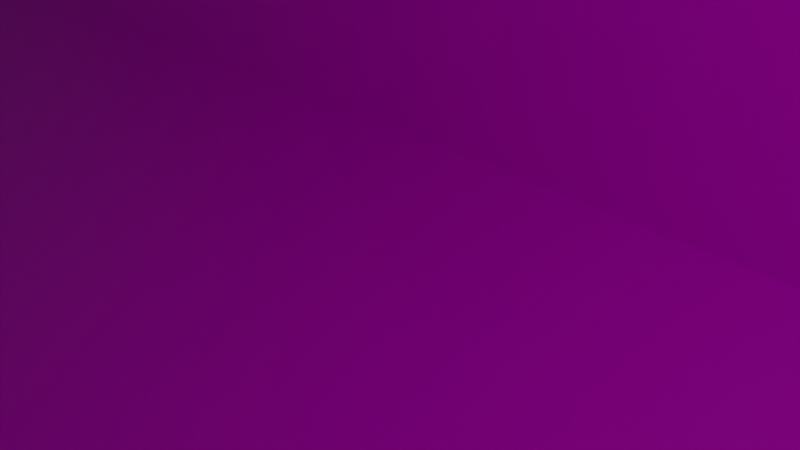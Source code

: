 # Source: untitled.blend  (saved by Blender 3.3.6; exported with 4.5.12 LTS)
import bpy
from mathutils import Matrix  # noqa: F401  (used for matrix-valued properties, if any)

bpy.ops.wm.read_factory_settings(use_empty=True)
scene = bpy.context.scene
scene.name = 'Scene'

# ---- collections
col_collection = bpy.data.collections.new('Collection'); scene.collection.children.link(col_collection)

# ---- images (referenced by path relative to the original .blend; pixels are not part of the script)
import os
ASSET_DIR = os.environ.get("B2B_ASSET_DIR", "")  # directory of the original .blend (textures are referenced by path, not embedded)
HERE = os.path.dirname(os.path.abspath(__file__))  # packed textures are extracted next to this script under _unpacked/

def load_image(name, relpath, width, height, colorspace="sRGB"):
    """Load a texture the original file referenced (path relative to the .blend, or extracted next to this script)."""
    p = next((c for c in (os.path.join(HERE, relpath), os.path.join(ASSET_DIR, relpath)) if relpath and os.path.exists(c)), "")
    if p:
        img = bpy.data.images.load(p, check_existing=True)
        img.name = name
    else:  # same state as the original file: an image datablock whose file is absent (Cycles renders it pink)
        img = bpy.data.images.new(name, width, height)
        img.source = "FILE"
        img.filepath = "//" + (relpath or name)
    img.colorspace_settings.name = colorspace
    return img
img_tunnel = load_image('tunnel', 'tunnel.png', 1024, 1024, 'sRGB')

# ---- materials (node trees are filled in below, after node groups)
mat_x = bpy.data.materials.new('マテリアル')
mat_x.use_transparent_shadow = False

# ---- material node trees
mat_x.use_nodes = True; mat_x.node_tree.nodes.clear()
_N = mat_x.node_tree.nodes; _L = mat_x.node_tree.links
n0 = _N.new('ShaderNodeBsdfPrincipled'); n0.name = 'Principled BSDF'; n0.location = (10, 300)
n0.distribution = 'GGX'
n0.subsurface_method = 'RANDOM_WALK_SKIN'
n0.inputs[3].default_value = 1.45
n0.inputs[27].default_value = (0.0, 0.0, 0.0, 1.0)
n0.inputs[28].default_value = 1.0
n1 = _N.new('ShaderNodeOutputMaterial'); n1.name = 'Material Output'; n1.location = (300, 300)
n2 = _N.new('ShaderNodeTexImage'); n2.name = '画像テクスチャ'; n2.location = (-280, 280)
n2.image = img_tunnel
_L.new(n0.outputs[0], n1.inputs[0])
_L.new(n2.outputs[0], n0.inputs[0])
n1.is_active_output = True

# ---- world
world_world = bpy.data.worlds.new('World'); scene.world = world_world
world_world.use_nodes = True; world_world.node_tree.nodes.clear()
_N = world_world.node_tree.nodes; _L = world_world.node_tree.links
n0 = _N.new('ShaderNodeOutputWorld'); n0.name = 'World Output'; n0.location = (300, 300)
n1 = _N.new('ShaderNodeBackground'); n1.name = 'Background'; n1.location = (10, 300)
n1.inputs[0].default_value = (0.05088, 0.05088, 0.05088, 1.0)
_L.new(n1.outputs[0], n0.inputs[0])
n0.is_active_output = True
world_world.color = (0.05088, 0.05088, 0.05088)
world_world.use_sun_shadow = False
world_world.sun_shadow_jitter_overblur = 0.0

# ---- cameras
cam_camera = bpy.data.cameras.new('Camera')
cam_camera.clip_end = 100.0
cam_camera.ortho_scale = 7.314

# ---- lights
light_light = bpy.data.lights.new('Light', 'POINT')
light_light.transmission_factor = 0.0
light_light.energy = 1000.0
light_light.shadow_soft_size = 0.1
light_light.shadow_maximum_resolution = 0.006
light_light.use_absolute_resolution = True

# ---- meshes
me_x = bpy.data.meshes.new('トーラス')
me_x.from_pydata([(33.96, -1.421e-07, -66.36), (20.37, -1.421e-07, -66.36), (21.28, -1.421e-07, -68.25), (23.77, -1.421e-07, -69.64), (27.17, -1.421e-07, -70.15), (30.56, -1.421e-07, -69.64), (33.05, -1.421e-07, -68.25), (16.98, 32.02, -66.36), (10.19, 19.21, -66.36), (10.64, 20.07, -68.25), (11.89, 22.41, -69.64), (13.58, 25.62, -70.15), (15.28, 28.82, -69.64), (16.52, 31.16, -68.25), (-16.98, 32.02, -66.36), (-10.19, 19.21, -66.36), (-10.64, 20.07, -68.25), (-11.89, 22.41, -69.64), (-13.58, 25.62, -70.15), (-15.28, 28.82, -69.64), (-16.52, 31.16, -68.25), (-33.96, 3.09e-06, -66.36), (-20.37, 1.797e-06, -66.36), (-21.28, 1.884e-06, -68.25), (-23.77, 2.121e-06, -69.64), (-27.17, 2.444e-06, -70.15), (-30.56, 2.767e-06, -69.64), (-33.05, 3.004e-06, -68.25), (-16.98, -32.02, -66.36), (-10.19, -19.21, -66.36), (-10.64, -20.07, -68.25), (-11.89, -22.41, -69.64), (-13.58, -25.62, -70.15), (-15.28, -28.82, -69.64), (-16.52, -31.16, -68.25), (16.98, -32.02, -66.36), (10.19, -19.21, -66.36), (10.64, -20.07, -68.25), (11.89, -22.41, -69.64), (13.58, -25.62, -70.15), (15.28, -28.82, -69.64), (16.52, -31.16, -68.25), (33.96, 1.256e-06, 66.33), (33.05, 1.256e-06, 68.23), (30.56, 1.256e-06, 69.62), (27.17, 1.256e-06, 70.13), (23.77, 1.256e-06, 69.62), (21.28, 1.256e-06, 68.23), (20.37, 1.256e-06, 66.33), (16.98, 32.02, 66.33), (16.52, 31.16, 68.23), (15.28, 28.82, 69.62), (13.58, 25.62, 70.13), (11.89, 22.41, 69.62), (10.64, 20.07, 68.23), (10.19, 19.21, 66.33), (-16.98, 32.02, 66.33), (-16.52, 31.16, 68.23), (-15.28, 28.82, 69.62), (-13.58, 25.62, 70.13), (-11.89, 22.41, 69.62), (-10.64, 20.07, 68.23), (-10.19, 19.21, 66.33), (-33.96, 4.489e-06, 66.33), (-33.05, 4.402e-06, 68.23), (-30.56, 4.166e-06, 69.62), (-27.17, 3.842e-06, 70.13), (-23.77, 3.519e-06, 69.62), (-21.28, 3.282e-06, 68.23), (-20.37, 3.196e-06, 66.33), (-16.98, -32.02, 66.33), (-16.52, -31.16, 68.23), (-15.28, -28.82, 69.62), (-13.58, -25.62, 70.13), (-11.89, -22.41, 69.62), (-10.64, -20.07, 68.23), (-10.19, -19.21, 66.33), (16.98, -32.02, 66.33), (16.52, -31.16, 68.23), (15.28, -28.82, 69.62), (13.58, -25.62, 70.13), (11.89, -22.41, 69.62), (10.64, -20.07, 68.23), (10.19, -19.21, 66.33)], [], [(1, 8, 9, 2), (2, 9, 10, 3), (3, 10, 11, 4), (4, 11, 12, 5), (5, 12, 13, 6), (6, 13, 7, 0), (8, 15, 16, 9), (9, 16, 17, 10), (10, 17, 18, 11), (11, 18, 19, 12), (12, 19, 20, 13), (13, 20, 14, 7), (15, 22, 23, 16), (16, 23, 24, 17), (17, 24, 25, 18), (18, 25, 26, 19), (19, 26, 27, 20), (20, 27, 21, 14), (22, 29, 30, 23), (23, 30, 31, 24), (24, 31, 32, 25), (25, 32, 33, 26), (26, 33, 34, 27), (27, 34, 28, 21), (8, 1, 48, 55), (21, 28, 70, 63), (7, 14, 56, 49), (29, 22, 69, 76), (15, 8, 55, 62), (35, 0, 42, 77), (29, 36, 37, 30), (30, 37, 38, 31), (31, 38, 39, 32), (32, 39, 40, 33), (33, 40, 41, 34), (34, 41, 35, 28), (28, 35, 77, 70), (1, 36, 83, 48), (14, 21, 63, 56), (0, 7, 49, 42), (36, 29, 76, 83), (22, 15, 62, 69), (36, 1, 2, 37), (37, 2, 3, 38), (38, 3, 4, 39), (39, 4, 5, 40), (40, 5, 6, 41), (41, 6, 0, 35), (42, 49, 50, 43), (43, 50, 51, 44), (44, 51, 52, 45), (45, 52, 53, 46), (46, 53, 54, 47), (47, 54, 55, 48), (49, 56, 57, 50), (50, 57, 58, 51), (51, 58, 59, 52), (52, 59, 60, 53), (53, 60, 61, 54), (54, 61, 62, 55), (56, 63, 64, 57), (57, 64, 65, 58), (58, 65, 66, 59), (59, 66, 67, 60), (60, 67, 68, 61), (61, 68, 69, 62), (63, 70, 71, 64), (64, 71, 72, 65), (65, 72, 73, 66), (66, 73, 74, 67), (67, 74, 75, 68), (68, 75, 76, 69), (70, 77, 78, 71), (71, 78, 79, 72), (72, 79, 80, 73), (73, 80, 81, 74), (74, 81, 82, 75), (75, 82, 83, 76), (77, 42, 43, 78), (78, 43, 44, 79), (79, 44, 45, 80), (80, 45, 46, 81), (81, 46, 47, 82), (82, 47, 48, 83)])
_uv = me_x.uv_layers.new(name='UVMap')
_uv.uv.foreach_set('vector', [0.9441, 0.008049, 0.8519, 0.008049, 0.8496, 0.0, 0.946, 0.0, 0.3982, 0.8091, 0.4827, 0.7639, 0.4918, 0.7692, 0.3975, 0.8196, 0.3975, 0.8196, 0.4918, 0.7692, 0.5051, 0.7764, 0.3972, 0.834, 0.3972, 0.834, 0.5051, 0.7764, 0.5188, 0.7836, 0.3975, 0.8484, 0.3975, 0.8484, 0.5188, 0.7836, 0.5294, 0.7889, 0.3982, 0.8589, 0.5267, 0.5787, 0.3771, 0.5787, 0.3748, 0.5706, 0.5285, 0.5706, 0.8519, 0.008049, 0.8115, 0.008049, 0.8074, 0.0, 0.8496, 0.0, 0.4827, 0.7639, 0.4827, 0.6737, 0.4918, 0.6684, 0.4918, 0.7692, 0.4918, 0.7692, 0.4918, 0.6684, 0.5051, 0.6612, 0.5051, 0.7764, 0.5051, 0.7764, 0.5051, 0.6612, 0.5188, 0.654, 0.5188, 0.7836, 0.5188, 0.7836, 0.5188, 0.654, 0.5294, 0.6488, 0.5294, 0.7889, 0.5294, 0.7889, 0.5294, 0.6488, 0.5339, 0.6468, 0.5339, 0.7908, 0.8032, 0.008049, 0.7515, 0.008049, 0.7533, 0.0, 0.8074, 0.0, 0.4827, 0.6737, 0.3982, 0.6286, 0.3975, 0.618, 0.4918, 0.6684, 0.4918, 0.6684, 0.3975, 0.618, 0.3972, 0.6036, 0.5051, 0.6612, 0.5051, 0.6612, 0.3972, 0.6036, 0.3975, 0.5892, 0.5188, 0.654, 0.5188, 0.654, 0.3975, 0.5892, 0.3982, 0.5787, 0.5294, 0.6488, 0.004116, 0.0, 0.08803, 0.0, 0.08622, 0.008049, 0.0, 0.008049, 0.7515, 0.008049, 0.6593, 0.008049, 0.657, 0.0, 0.7533, 0.0, 0.3982, 0.6286, 0.3137, 0.6737, 0.3031, 0.6684, 0.3975, 0.618, 0.3975, 0.618, 0.3031, 0.6684, 0.2894, 0.6612, 0.3972, 0.6036, 0.3972, 0.6036, 0.2894, 0.6612, 0.2761, 0.654, 0.3975, 0.5892, 0.3975, 0.5892, 0.2761, 0.654, 0.267, 0.6488, 0.3982, 0.5787, 0.08803, 0.0, 0.2376, 0.0, 0.2399, 0.008049, 0.08622, 0.008049, 0.8519, 0.008049, 0.9441, 0.008049, 0.9441, 0.5706, 0.8519, 0.5706, 0.08622, 0.008049, 0.2399, 0.008049, 0.2399, 0.5706, 0.08622, 0.5706, 0.3748, 0.5706, 0.3074, 0.5706, 0.3074, 0.008049, 0.3748, 0.008049, 0.6593, 0.008049, 0.7515, 0.008049, 0.7515, 0.5706, 0.6593, 0.5706, 0.8115, 0.008049, 0.8519, 0.008049, 0.8519, 0.5706, 0.8115, 0.5706, 0.6147, 0.5706, 0.5285, 0.5706, 0.5285, 0.008049, 0.6147, 0.008049, 0.3182, 0.6756, 0.3182, 0.762, 0.3137, 0.7639, 0.3137, 0.6737, 0.3137, 0.6737, 0.3137, 0.7639, 0.3031, 0.7692, 0.3031, 0.6684, 0.3031, 0.6684, 0.3031, 0.7692, 0.2894, 0.7764, 0.2894, 0.6612, 0.2894, 0.6612, 0.2894, 0.7764, 0.2761, 0.7836, 0.2761, 0.654, 0.2761, 0.654, 0.2761, 0.7836, 0.267, 0.7889, 0.267, 0.6488, 0.2376, 0.0, 0.3032, 0.0, 0.3074, 0.008049, 0.2399, 0.008049, 0.2399, 0.008049, 0.3074, 0.008049, 0.3074, 0.5706, 0.2399, 0.5706, 0.9441, 0.008049, 0.9959, 0.008049, 0.9959, 0.5706, 0.9441, 0.5706, 0.0, 0.008049, 0.08622, 0.008049, 0.08622, 0.5706, 0.0, 0.5706, 0.5285, 0.5706, 0.3748, 0.5706, 0.3748, 0.008049, 0.5285, 0.008049, 0.6188, 0.008049, 0.6593, 0.008049, 0.6593, 0.5706, 0.6188, 0.5706, 0.7515, 0.008049, 0.8032, 0.008049, 0.8032, 0.5706, 0.7515, 0.5706, 0.9959, 0.008049, 0.9441, 0.008049, 0.946, 0.0, 1.0, 0.0, 0.3137, 0.7639, 0.3982, 0.8091, 0.3975, 0.8196, 0.3031, 0.7692, 0.3031, 0.7692, 0.3975, 0.8196, 0.3972, 0.834, 0.2894, 0.7764, 0.2894, 0.7764, 0.3972, 0.834, 0.3975, 0.8484, 0.2761, 0.7836, 0.2761, 0.7836, 0.3975, 0.8484, 0.3982, 0.8589, 0.267, 0.7889, 0.6106, 0.5787, 0.5267, 0.5787, 0.5285, 0.5706, 0.6147, 0.5706, 0.5285, 0.008049, 0.3748, 0.008049, 0.3771, 0.0, 0.5267, 0.0, 0.1358, 0.5787, 0.267, 0.6488, 0.2578, 0.654, 0.1365, 0.5892, 0.1365, 0.5892, 0.2578, 0.654, 0.2446, 0.6612, 0.1367, 0.6036, 0.1367, 0.6036, 0.2446, 0.6612, 0.2308, 0.6684, 0.1365, 0.618, 0.1365, 0.618, 0.2308, 0.6684, 0.2203, 0.6737, 0.1358, 0.6286, 0.946, 0.5787, 0.8496, 0.5787, 0.8519, 0.5706, 0.9441, 0.5706, 0.3748, 0.008049, 0.3074, 0.008049, 0.3115, 0.0, 0.3771, 0.0, 0.267, 0.6488, 0.267, 0.7889, 0.2578, 0.7836, 0.2578, 0.654, 0.2578, 0.654, 0.2578, 0.7836, 0.2446, 0.7764, 0.2446, 0.6612, 0.2446, 0.6612, 0.2446, 0.7764, 0.2308, 0.7692, 0.2308, 0.6684, 0.2308, 0.6684, 0.2308, 0.7692, 0.2203, 0.7639, 0.2203, 0.6737, 0.2203, 0.6737, 0.2203, 0.7639, 0.2157, 0.762, 0.2157, 0.6756, 0.0, 0.5706, 0.08622, 0.5706, 0.08803, 0.5787, 0.004116, 0.5787, 0.267, 0.7889, 0.1358, 0.8589, 0.1365, 0.8484, 0.2578, 0.7836, 0.2578, 0.7836, 0.1365, 0.8484, 0.1367, 0.834, 0.2446, 0.7764, 0.2446, 0.7764, 0.1367, 0.834, 0.1365, 0.8196, 0.2308, 0.7692, 0.2308, 0.7692, 0.1365, 0.8196, 0.1358, 0.8091, 0.2203, 0.7639, 0.8074, 0.5787, 0.7533, 0.5787, 0.7515, 0.5706, 0.8032, 0.5706, 0.08622, 0.5706, 0.2399, 0.5706, 0.2376, 0.5787, 0.08803, 0.5787, 0.1358, 0.8589, 0.004566, 0.7889, 0.01513, 0.7836, 0.1365, 0.8484, 0.1365, 0.8484, 0.01513, 0.7836, 0.02887, 0.7764, 0.1367, 0.834, 0.1367, 0.834, 0.02887, 0.7764, 0.0421, 0.7692, 0.1365, 0.8196, 0.1365, 0.8196, 0.0421, 0.7692, 0.05127, 0.7639, 0.1358, 0.8091, 0.7533, 0.5787, 0.657, 0.5787, 0.6593, 0.5706, 0.7515, 0.5706, 0.0, 0.7908, 0.0, 0.6468, 0.004566, 0.6488, 0.004566, 0.7889, 0.004566, 0.7889, 0.004566, 0.6488, 0.01513, 0.654, 0.01513, 0.7836, 0.01513, 0.7836, 0.01513, 0.654, 0.02887, 0.6612, 0.02887, 0.7764, 0.02887, 0.7764, 0.02887, 0.6612, 0.0421, 0.6684, 0.0421, 0.7692, 0.0421, 0.7692, 0.0421, 0.6684, 0.05127, 0.6737, 0.05127, 0.7639, 0.657, 0.5787, 0.6147, 0.5787, 0.6188, 0.5706, 0.6593, 0.5706, 0.6147, 0.008049, 0.5285, 0.008049, 0.5267, 0.0, 0.6106, 0.0, 0.004566, 0.6488, 0.1358, 0.5787, 0.1365, 0.5892, 0.01513, 0.654, 0.01513, 0.654, 0.1365, 0.5892, 0.1367, 0.6036, 0.02887, 0.6612, 0.02887, 0.6612, 0.1367, 0.6036, 0.1365, 0.618, 0.0421, 0.6684, 0.0421, 0.6684, 0.1365, 0.618, 0.1358, 0.6286, 0.05127, 0.6737, 1.0, 0.5787, 0.946, 0.5787, 0.9441, 0.5706, 0.9959, 0.5706])
me_x.materials.append(mat_x)
me_x.update()

# ---- objects
ob_light = bpy.data.objects.new('Light', light_light)
ob_camera = bpy.data.objects.new('Camera', cam_camera)
ob_x = bpy.data.objects.new('トーラス', me_x)

# ---- transforms, parenting, visibility, modifiers, constraints
ob_light.location = (4.076, 1.005, 5.904)
ob_light.rotation_euler = (0.6503, 0.05522, 1.866)
ob_light.lock_rotations_4d = False
ob_light.empty_display_type = 'ARROWS'
ob_light.color = (0.0, 0.0, 0.0, 0.0)
ob_light.lineart.crease_threshold = 0.0
ob_camera.location = (7.359, -6.926, 4.958)
ob_camera.rotation_euler = (1.109, 0.0, 0.8149)
ob_camera.lock_rotations_4d = False
ob_camera.empty_display_type = 'ARROWS'
ob_camera.color = (0.0, 0.0, 0.0, 0.0)
ob_camera.display_type = 'WIRE'
ob_camera.lineart.crease_threshold = 0.0
ob_x.location = (0.0, 0.0, 0.0)
ob_x.rotation_euler = (0.0, 1.571, 0.0)
_m = ob_x.modifiers.new('三角面化', 'TRIANGULATE')

# ---- collection membership
col_collection.objects.link(ob_light)
col_collection.objects.link(ob_camera)
col_collection.objects.link(ob_x)

# ---- scene / render settings (as saved in the file)
scene.camera = ob_camera
scene.frame_start = 1; scene.frame_end = 250; scene.frame_set(1)
scene.render.engine = 'BLENDER_EEVEE_NEXT'
scene.cycles.sampling_pattern = 'TABULATED_SOBOL'
scene.cycles.use_light_tree = False
scene.view_settings.view_transform = 'Filmic'
bpy.context.view_layer.update()
